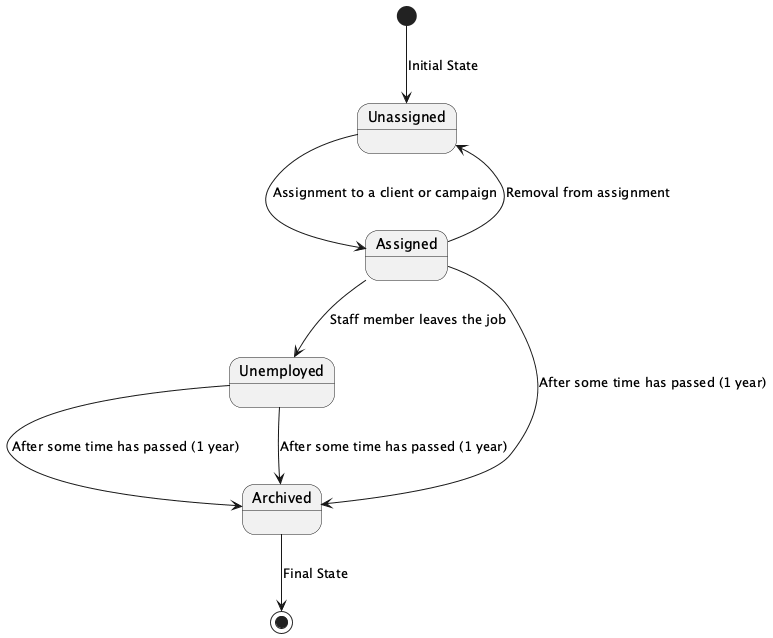

The diagram above was rendered by PlantUML. Its source (embedded in the PNG):
@startuml
[*] --> Unassigned : Initial State
Unassigned --> Assigned : Assignment to a client or campaign
Assigned --> Unassigned : Removal from assignment
Assigned --> Unemployed : Staff member leaves the job
Unemployed --> Archived : After some time has passed (1 year)
Assigned --> Archived : After some time has passed (1 year)
Unemployed --> Archived : After some time has passed (1 year)
Archived --> [*] : Final State

@enduml